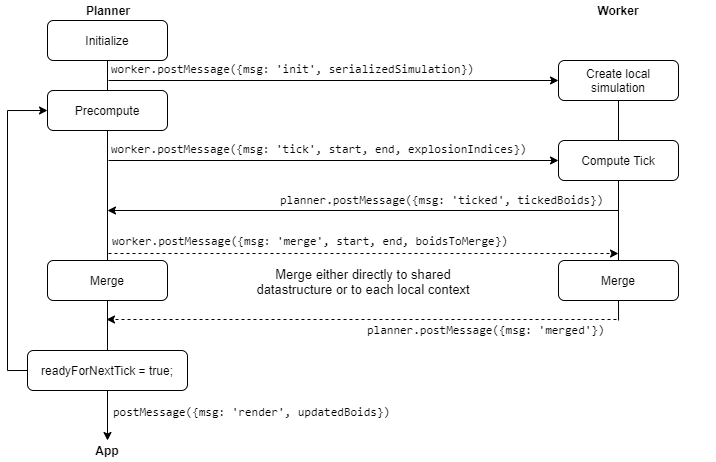

The diagram above was exported from draw.io. Its source (the exported page's mxGraphModel, read from the mxfile embedded in the PNG):
<mxGraphModel dx="1379" dy="823" grid="1" gridSize="10" guides="1" tooltips="1" connect="1" arrows="1" fold="1" page="1" pageScale="1" pageWidth="827" pageHeight="1169" math="0" shadow="0">
  <root>
    <mxCell id="WIyWlLk6GJQsqaUBKTNV-0" />
    <mxCell id="WIyWlLk6GJQsqaUBKTNV-1" parent="WIyWlLk6GJQsqaUBKTNV-0" />
    <mxCell id="vJP_i2N2CveAJotETaEk-7" value="&lt;div style=&quot;font-family: &amp;#34;consolas&amp;#34; , &amp;#34;courier new&amp;#34; , monospace ; line-height: 19px&quot;&gt;worker.postMessage(&lt;span&gt;{&lt;/span&gt;&lt;span&gt;msg:&amp;nbsp;'merge',&amp;nbsp;&lt;/span&gt;&lt;span&gt;start, end, boidsToMerge&lt;/span&gt;&lt;span&gt;})&lt;/span&gt;&lt;/div&gt;" style="text;html=1;strokeColor=none;fillColor=none;align=left;verticalAlign=middle;whiteSpace=wrap;rounded=0;" vertex="1" parent="WIyWlLk6GJQsqaUBKTNV-1">
      <mxGeometry x="222" y="236" width="468" height="110" as="geometry" />
    </mxCell>
    <mxCell id="vJP_i2N2CveAJotETaEk-27" value="" style="endArrow=none;html=1;entryX=0.5;entryY=1;entryDx=0;entryDy=0;" edge="1" parent="WIyWlLk6GJQsqaUBKTNV-1" source="vJP_i2N2CveAJotETaEk-19" target="vJP_i2N2CveAJotETaEk-15">
      <mxGeometry width="50" height="50" relative="1" as="geometry">
        <mxPoint x="730" y="450" as="sourcePoint" />
        <mxPoint x="750" y="230" as="targetPoint" />
      </mxGeometry>
    </mxCell>
    <mxCell id="vJP_i2N2CveAJotETaEk-16" value="" style="endArrow=none;html=1;entryX=0.5;entryY=1;entryDx=0;entryDy=0;exitX=0.5;exitY=0;exitDx=0;exitDy=0;" edge="1" parent="WIyWlLk6GJQsqaUBKTNV-1" source="vJP_i2N2CveAJotETaEk-20" target="vJP_i2N2CveAJotETaEk-5">
      <mxGeometry width="50" height="50" relative="1" as="geometry">
        <mxPoint x="680" y="310" as="sourcePoint" />
        <mxPoint x="730" y="260" as="targetPoint" />
      </mxGeometry>
    </mxCell>
    <mxCell id="WIyWlLk6GJQsqaUBKTNV-3" value="Precompute" style="rounded=1;whiteSpace=wrap;html=1;fontSize=12;glass=0;strokeWidth=1;shadow=0;" parent="WIyWlLk6GJQsqaUBKTNV-1" vertex="1">
      <mxGeometry x="159" y="140" width="120" height="40" as="geometry" />
    </mxCell>
    <mxCell id="vJP_i2N2CveAJotETaEk-41" style="edgeStyle=orthogonalEdgeStyle;rounded=0;orthogonalLoop=1;jettySize=auto;html=1;exitX=0;exitY=0.5;exitDx=0;exitDy=0;entryX=0;entryY=0.5;entryDx=0;entryDy=0;" edge="1" parent="WIyWlLk6GJQsqaUBKTNV-1" source="WIyWlLk6GJQsqaUBKTNV-11" target="WIyWlLk6GJQsqaUBKTNV-3">
      <mxGeometry relative="1" as="geometry" />
    </mxCell>
    <mxCell id="WIyWlLk6GJQsqaUBKTNV-11" value="readyForNextTick = true;" style="rounded=1;whiteSpace=wrap;html=1;fontSize=12;glass=0;strokeWidth=1;shadow=0;" parent="WIyWlLk6GJQsqaUBKTNV-1" vertex="1">
      <mxGeometry x="139" y="400" width="160" height="40" as="geometry" />
    </mxCell>
    <mxCell id="WIyWlLk6GJQsqaUBKTNV-12" value="Compute Tick" style="rounded=1;whiteSpace=wrap;html=1;fontSize=12;glass=0;strokeWidth=1;shadow=0;" parent="WIyWlLk6GJQsqaUBKTNV-1" vertex="1">
      <mxGeometry x="670" y="190" width="120" height="40" as="geometry" />
    </mxCell>
    <mxCell id="vJP_i2N2CveAJotETaEk-0" value="&lt;p style=&quot;line-height: 100%&quot;&gt;&lt;/p&gt;&lt;div style=&quot;font-family: &amp;#34;consolas&amp;#34; , &amp;#34;courier new&amp;#34; , monospace ; line-height: 19px&quot;&gt;&lt;font style=&quot;font-size: 12px&quot;&gt;worker.postMessage({msg:&amp;nbsp;'tick',&amp;nbsp;&lt;/font&gt;&lt;span&gt;start,&amp;nbsp;end,&amp;nbsp;&lt;/span&gt;&lt;span&gt;explosionIndices})&lt;/span&gt;&lt;/div&gt;&lt;p&gt;&lt;/p&gt;" style="text;html=1;strokeColor=none;fillColor=none;align=left;verticalAlign=middle;whiteSpace=wrap;rounded=0;" vertex="1" parent="WIyWlLk6GJQsqaUBKTNV-1">
      <mxGeometry x="221" y="144" width="350" height="110" as="geometry" />
    </mxCell>
    <mxCell id="vJP_i2N2CveAJotETaEk-1" value="&lt;b&gt;Planner&lt;/b&gt;" style="rounded=0;whiteSpace=wrap;html=1;strokeColor=none;fillColor=none;" vertex="1" parent="WIyWlLk6GJQsqaUBKTNV-1">
      <mxGeometry x="160" y="50" width="120" height="20" as="geometry" />
    </mxCell>
    <mxCell id="vJP_i2N2CveAJotETaEk-2" value="&lt;b&gt;Worker&lt;/b&gt;" style="rounded=0;whiteSpace=wrap;html=1;fillColor=none;strokeColor=none;" vertex="1" parent="WIyWlLk6GJQsqaUBKTNV-1">
      <mxGeometry x="670" y="50" width="120" height="20" as="geometry" />
    </mxCell>
    <mxCell id="vJP_i2N2CveAJotETaEk-4" value="&lt;div style=&quot;font-family: &amp;#34;consolas&amp;#34; , &amp;#34;courier new&amp;#34; , monospace ; line-height: 19px&quot;&gt;planner.postMessage({&lt;span&gt;msg:&amp;nbsp;'ticked',&amp;nbsp;&lt;/span&gt;&lt;span&gt;tickedBoids&lt;/span&gt;&lt;span&gt;})&lt;/span&gt;&lt;/div&gt;" style="text;html=1;strokeColor=none;fillColor=none;align=left;verticalAlign=middle;whiteSpace=wrap;rounded=0;" vertex="1" parent="WIyWlLk6GJQsqaUBKTNV-1">
      <mxGeometry x="390" y="240" width="350" height="20" as="geometry" />
    </mxCell>
    <mxCell id="vJP_i2N2CveAJotETaEk-5" value="Initialize" style="rounded=1;whiteSpace=wrap;html=1;fontSize=12;glass=0;strokeWidth=1;shadow=0;" vertex="1" parent="WIyWlLk6GJQsqaUBKTNV-1">
      <mxGeometry x="159" y="70" width="120" height="40" as="geometry" />
    </mxCell>
    <mxCell id="vJP_i2N2CveAJotETaEk-6" value="&lt;font style=&quot;font-size: 13px&quot;&gt;Merge either directly to shared datastructure or to each local context&lt;/font&gt;" style="whiteSpace=wrap;html=1;fillColor=none;strokeColor=none;" vertex="1" parent="WIyWlLk6GJQsqaUBKTNV-1">
      <mxGeometry x="357" y="301" width="236" height="60" as="geometry" />
    </mxCell>
    <mxCell id="vJP_i2N2CveAJotETaEk-8" value="&lt;div style=&quot;font-family: &amp;#34;consolas&amp;#34; , &amp;#34;courier new&amp;#34; , monospace ; line-height: 19px&quot;&gt;&lt;font style=&quot;font-size: 12px&quot;&gt;planner.postMessage({msg:&amp;nbsp;'merged'&lt;/font&gt;&lt;span&gt;})&lt;/span&gt;&lt;/div&gt;" style="text;html=1;strokeColor=none;fillColor=none;align=left;verticalAlign=middle;whiteSpace=wrap;rounded=0;" vertex="1" parent="WIyWlLk6GJQsqaUBKTNV-1">
      <mxGeometry x="477" y="370" width="350" height="20" as="geometry" />
    </mxCell>
    <mxCell id="vJP_i2N2CveAJotETaEk-14" value="&lt;p style=&quot;line-height: 100%&quot;&gt;&lt;/p&gt;&lt;div style=&quot;font-family: &amp;#34;consolas&amp;#34; , &amp;#34;courier new&amp;#34; , monospace ; line-height: 19px&quot;&gt;&lt;font style=&quot;font-size: 12px&quot;&gt;worker.postMessage({msg:&amp;nbsp;'init', serializedSimulation&lt;/font&gt;&lt;span&gt;})&lt;/span&gt;&lt;/div&gt;&lt;p&gt;&lt;/p&gt;" style="text;html=1;strokeColor=none;fillColor=none;align=left;verticalAlign=middle;whiteSpace=wrap;rounded=0;" vertex="1" parent="WIyWlLk6GJQsqaUBKTNV-1">
      <mxGeometry x="221" y="64" width="390" height="110" as="geometry" />
    </mxCell>
    <mxCell id="vJP_i2N2CveAJotETaEk-15" value="Create local simulation" style="rounded=1;whiteSpace=wrap;html=1;fontSize=12;glass=0;strokeWidth=1;shadow=0;" vertex="1" parent="WIyWlLk6GJQsqaUBKTNV-1">
      <mxGeometry x="670" y="110" width="120" height="40" as="geometry" />
    </mxCell>
    <mxCell id="vJP_i2N2CveAJotETaEk-20" value="Merge" style="rounded=1;whiteSpace=wrap;html=1;fontSize=12;glass=0;strokeWidth=1;shadow=0;" vertex="1" parent="WIyWlLk6GJQsqaUBKTNV-1">
      <mxGeometry x="159" y="310" width="120" height="40" as="geometry" />
    </mxCell>
    <mxCell id="vJP_i2N2CveAJotETaEk-21" value="" style="endArrow=none;html=1;entryX=0.5;entryY=1;entryDx=0;entryDy=0;exitX=0.5;exitY=0;exitDx=0;exitDy=0;" edge="1" parent="WIyWlLk6GJQsqaUBKTNV-1" source="WIyWlLk6GJQsqaUBKTNV-11" target="vJP_i2N2CveAJotETaEk-20">
      <mxGeometry width="50" height="50" relative="1" as="geometry">
        <mxPoint x="219" y="450" as="sourcePoint" />
        <mxPoint x="219" y="120" as="targetPoint" />
      </mxGeometry>
    </mxCell>
    <mxCell id="vJP_i2N2CveAJotETaEk-22" value="" style="endArrow=classic;html=1;entryX=0;entryY=0.5;entryDx=0;entryDy=0;" edge="1" parent="WIyWlLk6GJQsqaUBKTNV-1" target="WIyWlLk6GJQsqaUBKTNV-12">
      <mxGeometry width="50" height="50" relative="1" as="geometry">
        <mxPoint x="220" y="210" as="sourcePoint" />
        <mxPoint x="660" y="210" as="targetPoint" />
      </mxGeometry>
    </mxCell>
    <mxCell id="vJP_i2N2CveAJotETaEk-23" value="" style="endArrow=classic;html=1;entryX=0;entryY=0.5;entryDx=0;entryDy=0;" edge="1" parent="WIyWlLk6GJQsqaUBKTNV-1" target="vJP_i2N2CveAJotETaEk-15">
      <mxGeometry width="50" height="50" relative="1" as="geometry">
        <mxPoint x="220.00000000000023" y="130" as="sourcePoint" />
        <mxPoint x="660" y="130" as="targetPoint" />
      </mxGeometry>
    </mxCell>
    <mxCell id="vJP_i2N2CveAJotETaEk-26" value="" style="endArrow=classic;html=1;" edge="1" parent="WIyWlLk6GJQsqaUBKTNV-1">
      <mxGeometry width="50" height="50" relative="1" as="geometry">
        <mxPoint x="730" y="260" as="sourcePoint" />
        <mxPoint x="219" y="260" as="targetPoint" />
      </mxGeometry>
    </mxCell>
    <mxCell id="vJP_i2N2CveAJotETaEk-19" value="Merge" style="rounded=1;whiteSpace=wrap;html=1;fontSize=12;glass=0;strokeWidth=1;shadow=0;" vertex="1" parent="WIyWlLk6GJQsqaUBKTNV-1">
      <mxGeometry x="670" y="310" width="120" height="40" as="geometry" />
    </mxCell>
    <mxCell id="vJP_i2N2CveAJotETaEk-28" value="" style="endArrow=none;html=1;entryX=0.5;entryY=1;entryDx=0;entryDy=0;exitX=0.723;exitY=0;exitDx=0;exitDy=0;exitPerimeter=0;" edge="1" parent="WIyWlLk6GJQsqaUBKTNV-1" source="vJP_i2N2CveAJotETaEk-8" target="vJP_i2N2CveAJotETaEk-19">
      <mxGeometry width="50" height="50" relative="1" as="geometry">
        <mxPoint x="730" y="360" as="sourcePoint" />
        <mxPoint x="730" y="150" as="targetPoint" />
      </mxGeometry>
    </mxCell>
    <mxCell id="vJP_i2N2CveAJotETaEk-29" value="" style="endArrow=classic;html=1;dashed=1;" edge="1" parent="WIyWlLk6GJQsqaUBKTNV-1">
      <mxGeometry width="50" height="50" relative="1" as="geometry">
        <mxPoint x="220" y="303" as="sourcePoint" />
        <mxPoint x="730" y="303" as="targetPoint" />
      </mxGeometry>
    </mxCell>
    <mxCell id="vJP_i2N2CveAJotETaEk-30" value="" style="endArrow=classic;html=1;dashed=1;" edge="1" parent="WIyWlLk6GJQsqaUBKTNV-1">
      <mxGeometry width="50" height="50" relative="1" as="geometry">
        <mxPoint x="728" y="369" as="sourcePoint" />
        <mxPoint x="218" y="369" as="targetPoint" />
      </mxGeometry>
    </mxCell>
    <mxCell id="vJP_i2N2CveAJotETaEk-31" value="&lt;b&gt;App&lt;/b&gt;" style="rounded=0;whiteSpace=wrap;html=1;fillColor=none;strokeColor=none;" vertex="1" parent="WIyWlLk6GJQsqaUBKTNV-1">
      <mxGeometry x="159" y="490" width="120" height="20" as="geometry" />
    </mxCell>
    <mxCell id="vJP_i2N2CveAJotETaEk-34" value="&lt;div style=&quot;font-family: &amp;#34;consolas&amp;#34; , &amp;#34;courier new&amp;#34; , monospace ; font-weight: normal ; line-height: 19px&quot;&gt;&lt;div&gt;postMessage({&lt;span&gt;msg:&amp;nbsp;'render', updated&lt;/span&gt;&lt;span&gt;Boids&lt;/span&gt;&lt;span&gt;})&lt;/span&gt;&lt;/div&gt;&lt;/div&gt;" style="text;whiteSpace=wrap;html=1;align=left;" vertex="1" parent="WIyWlLk6GJQsqaUBKTNV-1">
      <mxGeometry x="223" y="446" width="349" height="30" as="geometry" />
    </mxCell>
    <mxCell id="vJP_i2N2CveAJotETaEk-36" value="" style="endArrow=classic;html=1;exitX=0.5;exitY=1;exitDx=0;exitDy=0;entryX=0.5;entryY=0;entryDx=0;entryDy=0;" edge="1" parent="WIyWlLk6GJQsqaUBKTNV-1" source="WIyWlLk6GJQsqaUBKTNV-11" target="vJP_i2N2CveAJotETaEk-31">
      <mxGeometry width="50" height="50" relative="1" as="geometry">
        <mxPoint x="700" y="440" as="sourcePoint" />
        <mxPoint x="219" y="520" as="targetPoint" />
      </mxGeometry>
    </mxCell>
  </root>
</mxGraphModel>